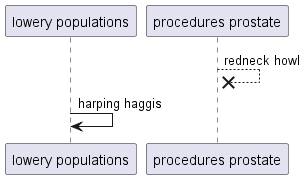

The diagram above was rendered by PlantUML. Its source (embedded in the PNG):
@startuml
participant "lowery populations" as 0
participant "procedures prostate" as 1
1 -->x 1: redneck howl
0 -> 0: harping haggis
@enduml